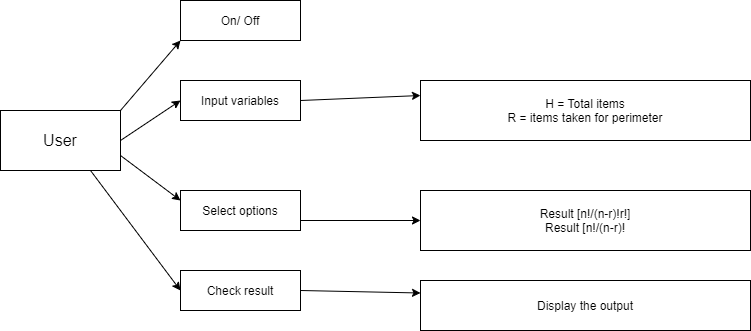

The diagram above was exported from draw.io. Its source (the exported page's mxGraphModel, read from the mxfile embedded in the PNG):
<mxGraphModel dx="1102" dy="614" grid="1" gridSize="10" guides="1" tooltips="1" connect="1" arrows="1" fold="1" page="1" pageScale="1" pageWidth="850" pageHeight="1100" math="0" shadow="0">
  <root>
    <mxCell id="0" />
    <mxCell id="1" parent="0" />
    <mxCell id="77lpevovdyXKgG3IbzxF-1" value="&lt;font size=&quot;3&quot;&gt;User&lt;/font&gt;" style="rounded=0;whiteSpace=wrap;html=1;" vertex="1" parent="1">
      <mxGeometry x="20" y="180" width="120" height="60" as="geometry" />
    </mxCell>
    <mxCell id="77lpevovdyXKgG3IbzxF-3" value="Input variables" style="rounded=0;whiteSpace=wrap;html=1;" vertex="1" parent="1">
      <mxGeometry x="200" y="150" width="120" height="40" as="geometry" />
    </mxCell>
    <mxCell id="77lpevovdyXKgG3IbzxF-4" value="Select options" style="rounded=0;whiteSpace=wrap;html=1;" vertex="1" parent="1">
      <mxGeometry x="200" y="260" width="120" height="40" as="geometry" />
    </mxCell>
    <mxCell id="77lpevovdyXKgG3IbzxF-5" value="Check result" style="rounded=0;whiteSpace=wrap;html=1;" vertex="1" parent="1">
      <mxGeometry x="200" y="340" width="120" height="40" as="geometry" />
    </mxCell>
    <mxCell id="77lpevovdyXKgG3IbzxF-6" value="H = Total items&lt;br&gt;R = items taken for perimeter" style="rounded=0;whiteSpace=wrap;html=1;" vertex="1" parent="1">
      <mxGeometry x="440" y="150" width="330" height="60" as="geometry" />
    </mxCell>
    <mxCell id="77lpevovdyXKgG3IbzxF-7" value="Result [n!/(n-r)!r!]&lt;br&gt;Result [n!/(n-r)!" style="rounded=0;whiteSpace=wrap;html=1;" vertex="1" parent="1">
      <mxGeometry x="440" y="260" width="330" height="60" as="geometry" />
    </mxCell>
    <mxCell id="77lpevovdyXKgG3IbzxF-8" value="On/ Off" style="rounded=0;whiteSpace=wrap;html=1;" vertex="1" parent="1">
      <mxGeometry x="200" y="70" width="120" height="40" as="geometry" />
    </mxCell>
    <mxCell id="77lpevovdyXKgG3IbzxF-10" value="" style="endArrow=classic;html=1;entryX=0;entryY=1;entryDx=0;entryDy=0;" edge="1" parent="1" target="77lpevovdyXKgG3IbzxF-8">
      <mxGeometry width="50" height="50" relative="1" as="geometry">
        <mxPoint x="140" y="180" as="sourcePoint" />
        <mxPoint x="190" y="130" as="targetPoint" />
      </mxGeometry>
    </mxCell>
    <mxCell id="77lpevovdyXKgG3IbzxF-12" value="" style="endArrow=classic;html=1;entryX=0;entryY=0.5;entryDx=0;entryDy=0;" edge="1" parent="1" target="77lpevovdyXKgG3IbzxF-3">
      <mxGeometry width="50" height="50" relative="1" as="geometry">
        <mxPoint x="140" y="210" as="sourcePoint" />
        <mxPoint x="190" y="160" as="targetPoint" />
      </mxGeometry>
    </mxCell>
    <mxCell id="77lpevovdyXKgG3IbzxF-13" value="" style="endArrow=classic;html=1;entryX=0;entryY=0.25;entryDx=0;entryDy=0;exitX=1;exitY=0.75;exitDx=0;exitDy=0;" edge="1" parent="1" source="77lpevovdyXKgG3IbzxF-1" target="77lpevovdyXKgG3IbzxF-4">
      <mxGeometry width="50" height="50" relative="1" as="geometry">
        <mxPoint x="150" y="235" as="sourcePoint" />
        <mxPoint x="190" y="185" as="targetPoint" />
      </mxGeometry>
    </mxCell>
    <mxCell id="77lpevovdyXKgG3IbzxF-14" value="" style="endArrow=classic;html=1;entryX=0;entryY=0.5;entryDx=0;entryDy=0;" edge="1" parent="1" target="77lpevovdyXKgG3IbzxF-5">
      <mxGeometry width="50" height="50" relative="1" as="geometry">
        <mxPoint x="110" y="240" as="sourcePoint" />
        <mxPoint x="160" y="190" as="targetPoint" />
      </mxGeometry>
    </mxCell>
    <mxCell id="77lpevovdyXKgG3IbzxF-15" value="" style="endArrow=classic;html=1;entryX=0;entryY=0.25;entryDx=0;entryDy=0;" edge="1" parent="1" target="77lpevovdyXKgG3IbzxF-6">
      <mxGeometry width="50" height="50" relative="1" as="geometry">
        <mxPoint x="320" y="170" as="sourcePoint" />
        <mxPoint x="370" y="120" as="targetPoint" />
      </mxGeometry>
    </mxCell>
    <mxCell id="77lpevovdyXKgG3IbzxF-16" value="" style="endArrow=classic;html=1;entryX=0;entryY=0.5;entryDx=0;entryDy=0;" edge="1" parent="1" target="77lpevovdyXKgG3IbzxF-7">
      <mxGeometry width="50" height="50" relative="1" as="geometry">
        <mxPoint x="320" y="290" as="sourcePoint" />
        <mxPoint x="370" y="240" as="targetPoint" />
      </mxGeometry>
    </mxCell>
    <mxCell id="77lpevovdyXKgG3IbzxF-17" value="Display the output" style="rounded=0;whiteSpace=wrap;html=1;" vertex="1" parent="1">
      <mxGeometry x="440" y="350" width="330" height="50" as="geometry" />
    </mxCell>
    <mxCell id="77lpevovdyXKgG3IbzxF-18" value="" style="endArrow=classic;html=1;entryX=0;entryY=0.25;entryDx=0;entryDy=0;" edge="1" parent="1" target="77lpevovdyXKgG3IbzxF-17">
      <mxGeometry width="50" height="50" relative="1" as="geometry">
        <mxPoint x="320" y="360" as="sourcePoint" />
        <mxPoint x="370" y="310" as="targetPoint" />
      </mxGeometry>
    </mxCell>
  </root>
</mxGraphModel>